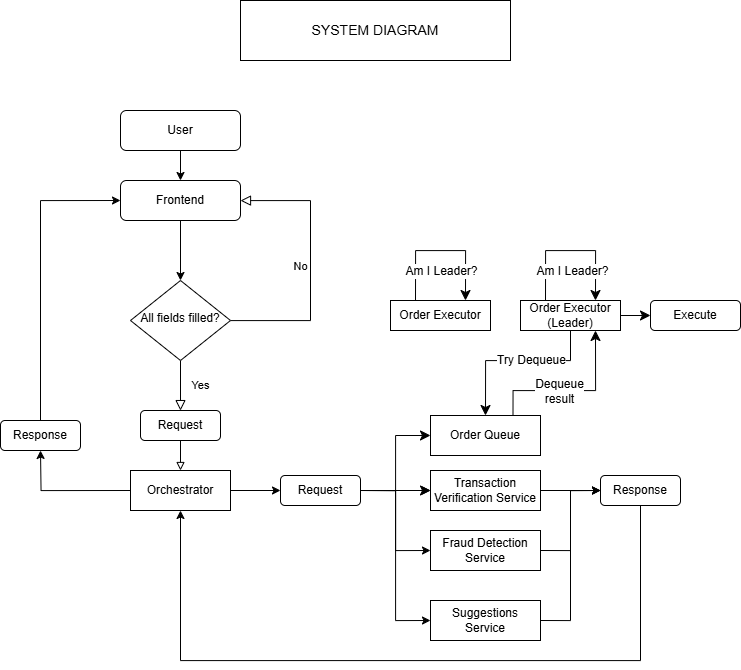

The diagram above was exported from draw.io. Its source (the exported page's mxGraphModel, read from the mxfile embedded in the PNG):
<mxGraphModel dx="942" dy="2651" grid="1" gridSize="10" guides="1" tooltips="1" connect="1" arrows="1" fold="1" page="1" pageScale="1" pageWidth="827" pageHeight="1169" math="0" shadow="0">
  <root>
    <mxCell id="WIyWlLk6GJQsqaUBKTNV-0" />
    <mxCell id="WIyWlLk6GJQsqaUBKTNV-1" parent="WIyWlLk6GJQsqaUBKTNV-0" />
    <mxCell id="06vnS4hWjmVnygS4BKtq-1" value="" style="edgeStyle=orthogonalEdgeStyle;rounded=0;orthogonalLoop=1;jettySize=auto;html=1;" parent="WIyWlLk6GJQsqaUBKTNV-1" source="WIyWlLk6GJQsqaUBKTNV-3" target="WIyWlLk6GJQsqaUBKTNV-6" edge="1">
      <mxGeometry relative="1" as="geometry" />
    </mxCell>
    <mxCell id="WIyWlLk6GJQsqaUBKTNV-3" value="Frontend" style="rounded=1;whiteSpace=wrap;html=1;fontSize=12;glass=0;strokeWidth=1;shadow=0;" parent="WIyWlLk6GJQsqaUBKTNV-1" vertex="1">
      <mxGeometry x="160" y="40" width="120" height="40" as="geometry" />
    </mxCell>
    <mxCell id="WIyWlLk6GJQsqaUBKTNV-4" value="Yes" style="rounded=0;html=1;jettySize=auto;orthogonalLoop=1;fontSize=11;endArrow=block;endFill=0;endSize=8;strokeWidth=1;shadow=0;labelBackgroundColor=none;edgeStyle=orthogonalEdgeStyle;entryX=0.5;entryY=0;entryDx=0;entryDy=0;" parent="WIyWlLk6GJQsqaUBKTNV-1" source="WIyWlLk6GJQsqaUBKTNV-6" target="CD2b_UDZgCnHwHXlg41P-2" edge="1">
      <mxGeometry y="20" relative="1" as="geometry">
        <mxPoint as="offset" />
        <mxPoint x="220" y="290" as="targetPoint" />
        <Array as="points">
          <mxPoint x="220" y="270" />
          <mxPoint x="221" y="270" />
        </Array>
      </mxGeometry>
    </mxCell>
    <mxCell id="WIyWlLk6GJQsqaUBKTNV-5" value="No" style="edgeStyle=orthogonalEdgeStyle;rounded=0;html=1;jettySize=auto;orthogonalLoop=1;fontSize=11;endArrow=block;endFill=0;endSize=8;strokeWidth=1;shadow=0;labelBackgroundColor=none;entryX=1;entryY=0.5;entryDx=0;entryDy=0;" parent="WIyWlLk6GJQsqaUBKTNV-1" source="WIyWlLk6GJQsqaUBKTNV-6" target="WIyWlLk6GJQsqaUBKTNV-3" edge="1">
      <mxGeometry y="10" relative="1" as="geometry">
        <mxPoint as="offset" />
        <mxPoint x="320" y="210" as="targetPoint" />
        <Array as="points">
          <mxPoint x="350" y="180" />
          <mxPoint x="350" y="60" />
          <mxPoint x="280" y="60" />
        </Array>
      </mxGeometry>
    </mxCell>
    <mxCell id="WIyWlLk6GJQsqaUBKTNV-6" value="All fields filled?" style="rhombus;whiteSpace=wrap;html=1;shadow=0;fontFamily=Helvetica;fontSize=12;align=center;strokeWidth=1;spacing=6;spacingTop=-4;" parent="WIyWlLk6GJQsqaUBKTNV-1" vertex="1">
      <mxGeometry x="170" y="140" width="100" height="80" as="geometry" />
    </mxCell>
    <mxCell id="CD2b_UDZgCnHwHXlg41P-17" style="edgeStyle=orthogonalEdgeStyle;rounded=0;orthogonalLoop=1;jettySize=auto;html=1;exitX=0;exitY=0.5;exitDx=0;exitDy=0;" parent="WIyWlLk6GJQsqaUBKTNV-1" source="CD2b_UDZgCnHwHXlg41P-1" edge="1">
      <mxGeometry relative="1" as="geometry">
        <mxPoint x="80" y="310" as="targetPoint" />
      </mxGeometry>
    </mxCell>
    <mxCell id="CD2b_UDZgCnHwHXlg41P-25" style="edgeStyle=orthogonalEdgeStyle;rounded=0;orthogonalLoop=1;jettySize=auto;html=1;exitX=1;exitY=0.5;exitDx=0;exitDy=0;entryX=0;entryY=0.5;entryDx=0;entryDy=0;" parent="WIyWlLk6GJQsqaUBKTNV-1" source="CD2b_UDZgCnHwHXlg41P-1" target="CD2b_UDZgCnHwHXlg41P-24" edge="1">
      <mxGeometry relative="1" as="geometry" />
    </mxCell>
    <mxCell id="CD2b_UDZgCnHwHXlg41P-1" value="Orchestrator" style="rounded=0;whiteSpace=wrap;html=1;" parent="WIyWlLk6GJQsqaUBKTNV-1" vertex="1">
      <mxGeometry x="170" y="330" width="100" height="40" as="geometry" />
    </mxCell>
    <mxCell id="CD2b_UDZgCnHwHXlg41P-3" style="edgeStyle=orthogonalEdgeStyle;rounded=0;orthogonalLoop=1;jettySize=auto;html=1;exitX=0.5;exitY=1;exitDx=0;exitDy=0;endArrow=block;endFill=0;entryX=0.5;entryY=0;entryDx=0;entryDy=0;" parent="WIyWlLk6GJQsqaUBKTNV-1" source="CD2b_UDZgCnHwHXlg41P-2" target="CD2b_UDZgCnHwHXlg41P-1" edge="1">
      <mxGeometry relative="1" as="geometry">
        <mxPoint x="220" y="370" as="targetPoint" />
      </mxGeometry>
    </mxCell>
    <mxCell id="CD2b_UDZgCnHwHXlg41P-2" value="Request" style="rounded=1;whiteSpace=wrap;html=1;" parent="WIyWlLk6GJQsqaUBKTNV-1" vertex="1">
      <mxGeometry x="180" y="270" width="80" height="30" as="geometry" />
    </mxCell>
    <mxCell id="CD2b_UDZgCnHwHXlg41P-31" style="edgeStyle=orthogonalEdgeStyle;rounded=0;orthogonalLoop=1;jettySize=auto;html=1;exitX=1;exitY=0.5;exitDx=0;exitDy=0;entryX=0;entryY=0.5;entryDx=0;entryDy=0;" parent="WIyWlLk6GJQsqaUBKTNV-1" source="CD2b_UDZgCnHwHXlg41P-4" target="CD2b_UDZgCnHwHXlg41P-29" edge="1">
      <mxGeometry relative="1" as="geometry" />
    </mxCell>
    <mxCell id="CD2b_UDZgCnHwHXlg41P-4" value="Fraud Detection Service" style="rounded=0;whiteSpace=wrap;html=1;" parent="WIyWlLk6GJQsqaUBKTNV-1" vertex="1">
      <mxGeometry x="470" y="390" width="110" height="40" as="geometry" />
    </mxCell>
    <mxCell id="CD2b_UDZgCnHwHXlg41P-30" style="edgeStyle=orthogonalEdgeStyle;rounded=0;orthogonalLoop=1;jettySize=auto;html=1;exitX=1;exitY=0.5;exitDx=0;exitDy=0;" parent="WIyWlLk6GJQsqaUBKTNV-1" source="CD2b_UDZgCnHwHXlg41P-5" target="CD2b_UDZgCnHwHXlg41P-29" edge="1">
      <mxGeometry relative="1" as="geometry" />
    </mxCell>
    <mxCell id="CD2b_UDZgCnHwHXlg41P-5" value="Transaction Verification&amp;nbsp;&lt;span style=&quot;background-color: initial;&quot;&gt;Service&lt;/span&gt;" style="rounded=0;whiteSpace=wrap;html=1;" parent="WIyWlLk6GJQsqaUBKTNV-1" vertex="1">
      <mxGeometry x="470" y="330" width="110" height="40" as="geometry" />
    </mxCell>
    <mxCell id="CD2b_UDZgCnHwHXlg41P-32" style="edgeStyle=orthogonalEdgeStyle;rounded=0;orthogonalLoop=1;jettySize=auto;html=1;exitX=1;exitY=0.5;exitDx=0;exitDy=0;entryX=0;entryY=0.5;entryDx=0;entryDy=0;" parent="WIyWlLk6GJQsqaUBKTNV-1" source="CD2b_UDZgCnHwHXlg41P-6" target="CD2b_UDZgCnHwHXlg41P-29" edge="1">
      <mxGeometry relative="1" as="geometry" />
    </mxCell>
    <mxCell id="CD2b_UDZgCnHwHXlg41P-6" value="Suggestions Service" style="rounded=0;whiteSpace=wrap;html=1;" parent="WIyWlLk6GJQsqaUBKTNV-1" vertex="1">
      <mxGeometry x="470" y="460" width="110" height="40" as="geometry" />
    </mxCell>
    <mxCell id="CD2b_UDZgCnHwHXlg41P-19" style="edgeStyle=orthogonalEdgeStyle;rounded=0;orthogonalLoop=1;jettySize=auto;html=1;exitX=0.5;exitY=0;exitDx=0;exitDy=0;entryX=0;entryY=0.5;entryDx=0;entryDy=0;" parent="WIyWlLk6GJQsqaUBKTNV-1" source="CD2b_UDZgCnHwHXlg41P-18" target="WIyWlLk6GJQsqaUBKTNV-3" edge="1">
      <mxGeometry relative="1" as="geometry">
        <mxPoint x="80.00000000000011" y="119.99999999999977" as="targetPoint" />
      </mxGeometry>
    </mxCell>
    <mxCell id="CD2b_UDZgCnHwHXlg41P-18" value="Response" style="rounded=1;whiteSpace=wrap;html=1;" parent="WIyWlLk6GJQsqaUBKTNV-1" vertex="1">
      <mxGeometry x="40" y="280" width="80" height="30" as="geometry" />
    </mxCell>
    <mxCell id="CD2b_UDZgCnHwHXlg41P-22" value="" style="endArrow=classic;html=1;rounded=0;entryX=0.5;entryY=0;entryDx=0;entryDy=0;" parent="WIyWlLk6GJQsqaUBKTNV-1" target="WIyWlLk6GJQsqaUBKTNV-3" edge="1">
      <mxGeometry width="50" height="50" relative="1" as="geometry">
        <mxPoint x="220" y="10" as="sourcePoint" />
        <mxPoint x="260" y="150" as="targetPoint" />
      </mxGeometry>
    </mxCell>
    <mxCell id="CD2b_UDZgCnHwHXlg41P-26" style="edgeStyle=orthogonalEdgeStyle;rounded=0;orthogonalLoop=1;jettySize=auto;html=1;exitX=1;exitY=0.5;exitDx=0;exitDy=0;entryX=0;entryY=0.5;entryDx=0;entryDy=0;" parent="WIyWlLk6GJQsqaUBKTNV-1" source="CD2b_UDZgCnHwHXlg41P-24" target="CD2b_UDZgCnHwHXlg41P-5" edge="1">
      <mxGeometry relative="1" as="geometry" />
    </mxCell>
    <mxCell id="CD2b_UDZgCnHwHXlg41P-27" style="edgeStyle=orthogonalEdgeStyle;rounded=0;orthogonalLoop=1;jettySize=auto;html=1;exitX=1;exitY=0.5;exitDx=0;exitDy=0;entryX=0;entryY=0.5;entryDx=0;entryDy=0;" parent="WIyWlLk6GJQsqaUBKTNV-1" source="CD2b_UDZgCnHwHXlg41P-24" target="CD2b_UDZgCnHwHXlg41P-4" edge="1">
      <mxGeometry relative="1" as="geometry" />
    </mxCell>
    <mxCell id="CD2b_UDZgCnHwHXlg41P-28" style="edgeStyle=orthogonalEdgeStyle;rounded=0;orthogonalLoop=1;jettySize=auto;html=1;exitX=1;exitY=0.5;exitDx=0;exitDy=0;entryX=0;entryY=0.5;entryDx=0;entryDy=0;" parent="WIyWlLk6GJQsqaUBKTNV-1" source="CD2b_UDZgCnHwHXlg41P-24" target="CD2b_UDZgCnHwHXlg41P-6" edge="1">
      <mxGeometry relative="1" as="geometry" />
    </mxCell>
    <mxCell id="CnxzCBO5Y790-e1JgC0g-11" value="" style="edgeStyle=none;curved=1;rounded=0;orthogonalLoop=1;jettySize=auto;html=1;fontSize=12;startSize=8;endSize=8;" edge="1" parent="WIyWlLk6GJQsqaUBKTNV-1" source="CD2b_UDZgCnHwHXlg41P-24" target="CD2b_UDZgCnHwHXlg41P-5">
      <mxGeometry relative="1" as="geometry" />
    </mxCell>
    <mxCell id="CnxzCBO5Y790-e1JgC0g-12" style="edgeStyle=orthogonalEdgeStyle;rounded=0;orthogonalLoop=1;jettySize=auto;html=1;exitX=1;exitY=0.5;exitDx=0;exitDy=0;entryX=0;entryY=0.5;entryDx=0;entryDy=0;fontSize=12;startSize=8;endSize=8;" edge="1" parent="WIyWlLk6GJQsqaUBKTNV-1" source="CD2b_UDZgCnHwHXlg41P-24" target="CnxzCBO5Y790-e1JgC0g-0">
      <mxGeometry relative="1" as="geometry" />
    </mxCell>
    <mxCell id="CD2b_UDZgCnHwHXlg41P-24" value="Request" style="rounded=1;whiteSpace=wrap;html=1;" parent="WIyWlLk6GJQsqaUBKTNV-1" vertex="1">
      <mxGeometry x="320" y="335" width="80" height="30" as="geometry" />
    </mxCell>
    <mxCell id="CD2b_UDZgCnHwHXlg41P-33" style="edgeStyle=orthogonalEdgeStyle;rounded=0;orthogonalLoop=1;jettySize=auto;html=1;exitX=0.5;exitY=1;exitDx=0;exitDy=0;entryX=0.5;entryY=1;entryDx=0;entryDy=0;" parent="WIyWlLk6GJQsqaUBKTNV-1" source="CD2b_UDZgCnHwHXlg41P-29" target="CD2b_UDZgCnHwHXlg41P-1" edge="1">
      <mxGeometry relative="1" as="geometry">
        <Array as="points">
          <mxPoint x="680" y="520" />
          <mxPoint x="220" y="520" />
        </Array>
      </mxGeometry>
    </mxCell>
    <mxCell id="CD2b_UDZgCnHwHXlg41P-29" value="Response" style="rounded=1;whiteSpace=wrap;html=1;" parent="WIyWlLk6GJQsqaUBKTNV-1" vertex="1">
      <mxGeometry x="640" y="335" width="80" height="30" as="geometry" />
    </mxCell>
    <mxCell id="06vnS4hWjmVnygS4BKtq-0" value="User" style="rounded=1;whiteSpace=wrap;html=1;fontSize=12;glass=0;strokeWidth=1;shadow=0;" parent="WIyWlLk6GJQsqaUBKTNV-1" vertex="1">
      <mxGeometry x="160" y="-30" width="120" height="40" as="geometry" />
    </mxCell>
    <mxCell id="uxsad4GsSS5ERNvUBJK0-0" value="&lt;font style=&quot;font-size: 14px;&quot;&gt;SYSTEM DIAGRAM&lt;/font&gt;" style="rounded=0;whiteSpace=wrap;html=1;" parent="WIyWlLk6GJQsqaUBKTNV-1" vertex="1">
      <mxGeometry x="280" y="-140" width="270" height="60" as="geometry" />
    </mxCell>
    <mxCell id="CnxzCBO5Y790-e1JgC0g-18" style="edgeStyle=orthogonalEdgeStyle;rounded=0;orthogonalLoop=1;jettySize=auto;html=1;exitX=0.75;exitY=0;exitDx=0;exitDy=0;entryX=0.75;entryY=1;entryDx=0;entryDy=0;fontSize=12;startSize=8;endSize=8;" edge="1" parent="WIyWlLk6GJQsqaUBKTNV-1" source="CnxzCBO5Y790-e1JgC0g-0" target="CnxzCBO5Y790-e1JgC0g-14">
      <mxGeometry relative="1" as="geometry">
        <Array as="points">
          <mxPoint x="553" y="250" />
          <mxPoint x="635" y="250" />
        </Array>
      </mxGeometry>
    </mxCell>
    <mxCell id="CnxzCBO5Y790-e1JgC0g-19" value="Dequeue&lt;br&gt;result" style="edgeLabel;html=1;align=center;verticalAlign=middle;resizable=0;points=[];fontSize=12;" vertex="1" connectable="0" parent="CnxzCBO5Y790-e1JgC0g-18">
      <mxGeometry x="-0.4209" y="-1" relative="1" as="geometry">
        <mxPoint x="21" y="-1" as="offset" />
      </mxGeometry>
    </mxCell>
    <mxCell id="CnxzCBO5Y790-e1JgC0g-0" value="Order Queue" style="rounded=0;whiteSpace=wrap;html=1;" vertex="1" parent="WIyWlLk6GJQsqaUBKTNV-1">
      <mxGeometry x="470" y="275" width="110" height="40" as="geometry" />
    </mxCell>
    <mxCell id="CnxzCBO5Y790-e1JgC0g-13" value="Order Executor" style="rounded=0;whiteSpace=wrap;html=1;" vertex="1" parent="WIyWlLk6GJQsqaUBKTNV-1">
      <mxGeometry x="430" y="160" width="100" height="30" as="geometry" />
    </mxCell>
    <mxCell id="CnxzCBO5Y790-e1JgC0g-15" value="Try Dequeue" style="edgeStyle=orthogonalEdgeStyle;rounded=0;orthogonalLoop=1;jettySize=auto;html=1;exitX=0.5;exitY=1;exitDx=0;exitDy=0;entryX=0.5;entryY=0;entryDx=0;entryDy=0;fontSize=12;startSize=8;endSize=8;" edge="1" parent="WIyWlLk6GJQsqaUBKTNV-1" source="CnxzCBO5Y790-e1JgC0g-14" target="CnxzCBO5Y790-e1JgC0g-0">
      <mxGeometry x="-0.1763" relative="1" as="geometry">
        <Array as="points">
          <mxPoint x="610" y="220" />
          <mxPoint x="525" y="220" />
        </Array>
        <mxPoint as="offset" />
      </mxGeometry>
    </mxCell>
    <mxCell id="CnxzCBO5Y790-e1JgC0g-21" style="edgeStyle=none;curved=1;rounded=0;orthogonalLoop=1;jettySize=auto;html=1;exitX=1;exitY=0.5;exitDx=0;exitDy=0;fontSize=12;startSize=8;endSize=8;" edge="1" parent="WIyWlLk6GJQsqaUBKTNV-1" source="CnxzCBO5Y790-e1JgC0g-14">
      <mxGeometry relative="1" as="geometry">
        <mxPoint x="640" y="174.83333333333348" as="targetPoint" />
      </mxGeometry>
    </mxCell>
    <mxCell id="CnxzCBO5Y790-e1JgC0g-24" style="edgeStyle=none;curved=1;rounded=0;orthogonalLoop=1;jettySize=auto;html=1;exitX=1;exitY=0.5;exitDx=0;exitDy=0;entryX=0;entryY=0.5;entryDx=0;entryDy=0;fontSize=12;startSize=8;endSize=8;" edge="1" parent="WIyWlLk6GJQsqaUBKTNV-1" source="CnxzCBO5Y790-e1JgC0g-14" target="CnxzCBO5Y790-e1JgC0g-23">
      <mxGeometry relative="1" as="geometry" />
    </mxCell>
    <mxCell id="CnxzCBO5Y790-e1JgC0g-14" value="Order Executor (Leader)" style="rounded=0;whiteSpace=wrap;html=1;" vertex="1" parent="WIyWlLk6GJQsqaUBKTNV-1">
      <mxGeometry x="560" y="160" width="100" height="30" as="geometry" />
    </mxCell>
    <mxCell id="CnxzCBO5Y790-e1JgC0g-23" value="Execute" style="rounded=1;whiteSpace=wrap;html=1;" vertex="1" parent="WIyWlLk6GJQsqaUBKTNV-1">
      <mxGeometry x="690" y="160" width="90" height="30" as="geometry" />
    </mxCell>
    <mxCell id="CnxzCBO5Y790-e1JgC0g-25" style="edgeStyle=orthogonalEdgeStyle;rounded=0;orthogonalLoop=1;jettySize=auto;html=1;exitX=0.25;exitY=0;exitDx=0;exitDy=0;entryX=0.75;entryY=0;entryDx=0;entryDy=0;fontSize=12;startSize=8;endSize=8;" edge="1" parent="WIyWlLk6GJQsqaUBKTNV-1" source="CnxzCBO5Y790-e1JgC0g-14" target="CnxzCBO5Y790-e1JgC0g-14">
      <mxGeometry relative="1" as="geometry">
        <Array as="points">
          <mxPoint x="585" y="110" />
          <mxPoint x="635" y="110" />
        </Array>
      </mxGeometry>
    </mxCell>
    <mxCell id="CnxzCBO5Y790-e1JgC0g-26" value="Am I Leader?" style="edgeLabel;html=1;align=center;verticalAlign=middle;resizable=0;points=[];fontSize=12;" vertex="1" connectable="0" parent="CnxzCBO5Y790-e1JgC0g-25">
      <mxGeometry x="0.1557" y="-1" relative="1" as="geometry">
        <mxPoint x="-11" y="19" as="offset" />
      </mxGeometry>
    </mxCell>
    <mxCell id="CnxzCBO5Y790-e1JgC0g-27" style="edgeStyle=orthogonalEdgeStyle;rounded=0;orthogonalLoop=1;jettySize=auto;html=1;exitX=0.25;exitY=0;exitDx=0;exitDy=0;entryX=0.75;entryY=0;entryDx=0;entryDy=0;fontSize=12;startSize=8;endSize=8;" edge="1" parent="WIyWlLk6GJQsqaUBKTNV-1" source="CnxzCBO5Y790-e1JgC0g-13" target="CnxzCBO5Y790-e1JgC0g-13">
      <mxGeometry relative="1" as="geometry">
        <Array as="points">
          <mxPoint x="455" y="110" />
          <mxPoint x="505" y="110" />
        </Array>
      </mxGeometry>
    </mxCell>
    <mxCell id="CnxzCBO5Y790-e1JgC0g-28" value="Am I Leader?" style="edgeLabel;html=1;align=center;verticalAlign=middle;resizable=0;points=[];fontSize=12;" vertex="1" connectable="0" parent="CnxzCBO5Y790-e1JgC0g-27">
      <mxGeometry x="-0.0339" y="-1" relative="1" as="geometry">
        <mxPoint x="2" y="19" as="offset" />
      </mxGeometry>
    </mxCell>
  </root>
</mxGraphModel>